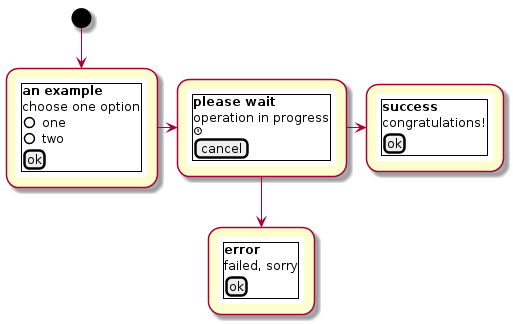

The diagram above was rendered by PlantUML. Its source (embedded in the PNG):
@startuml





(*) --> "{{
salt
{+
<b>an example
choose one option
()one
()two
[ok]
}
}}" as choose
-right-> "{{
salt
{+
<b>please wait
operation in progress
<&clock>
[cancel]
}
}}" as wait
wait -right-> "{{
salt
{+
<b>success
congratulations!
[ok]
}
}}" as success
wait -down-> "{{
salt
{+
<b>error
failed, sorry
[ok]
}
}}" as error
@enduml